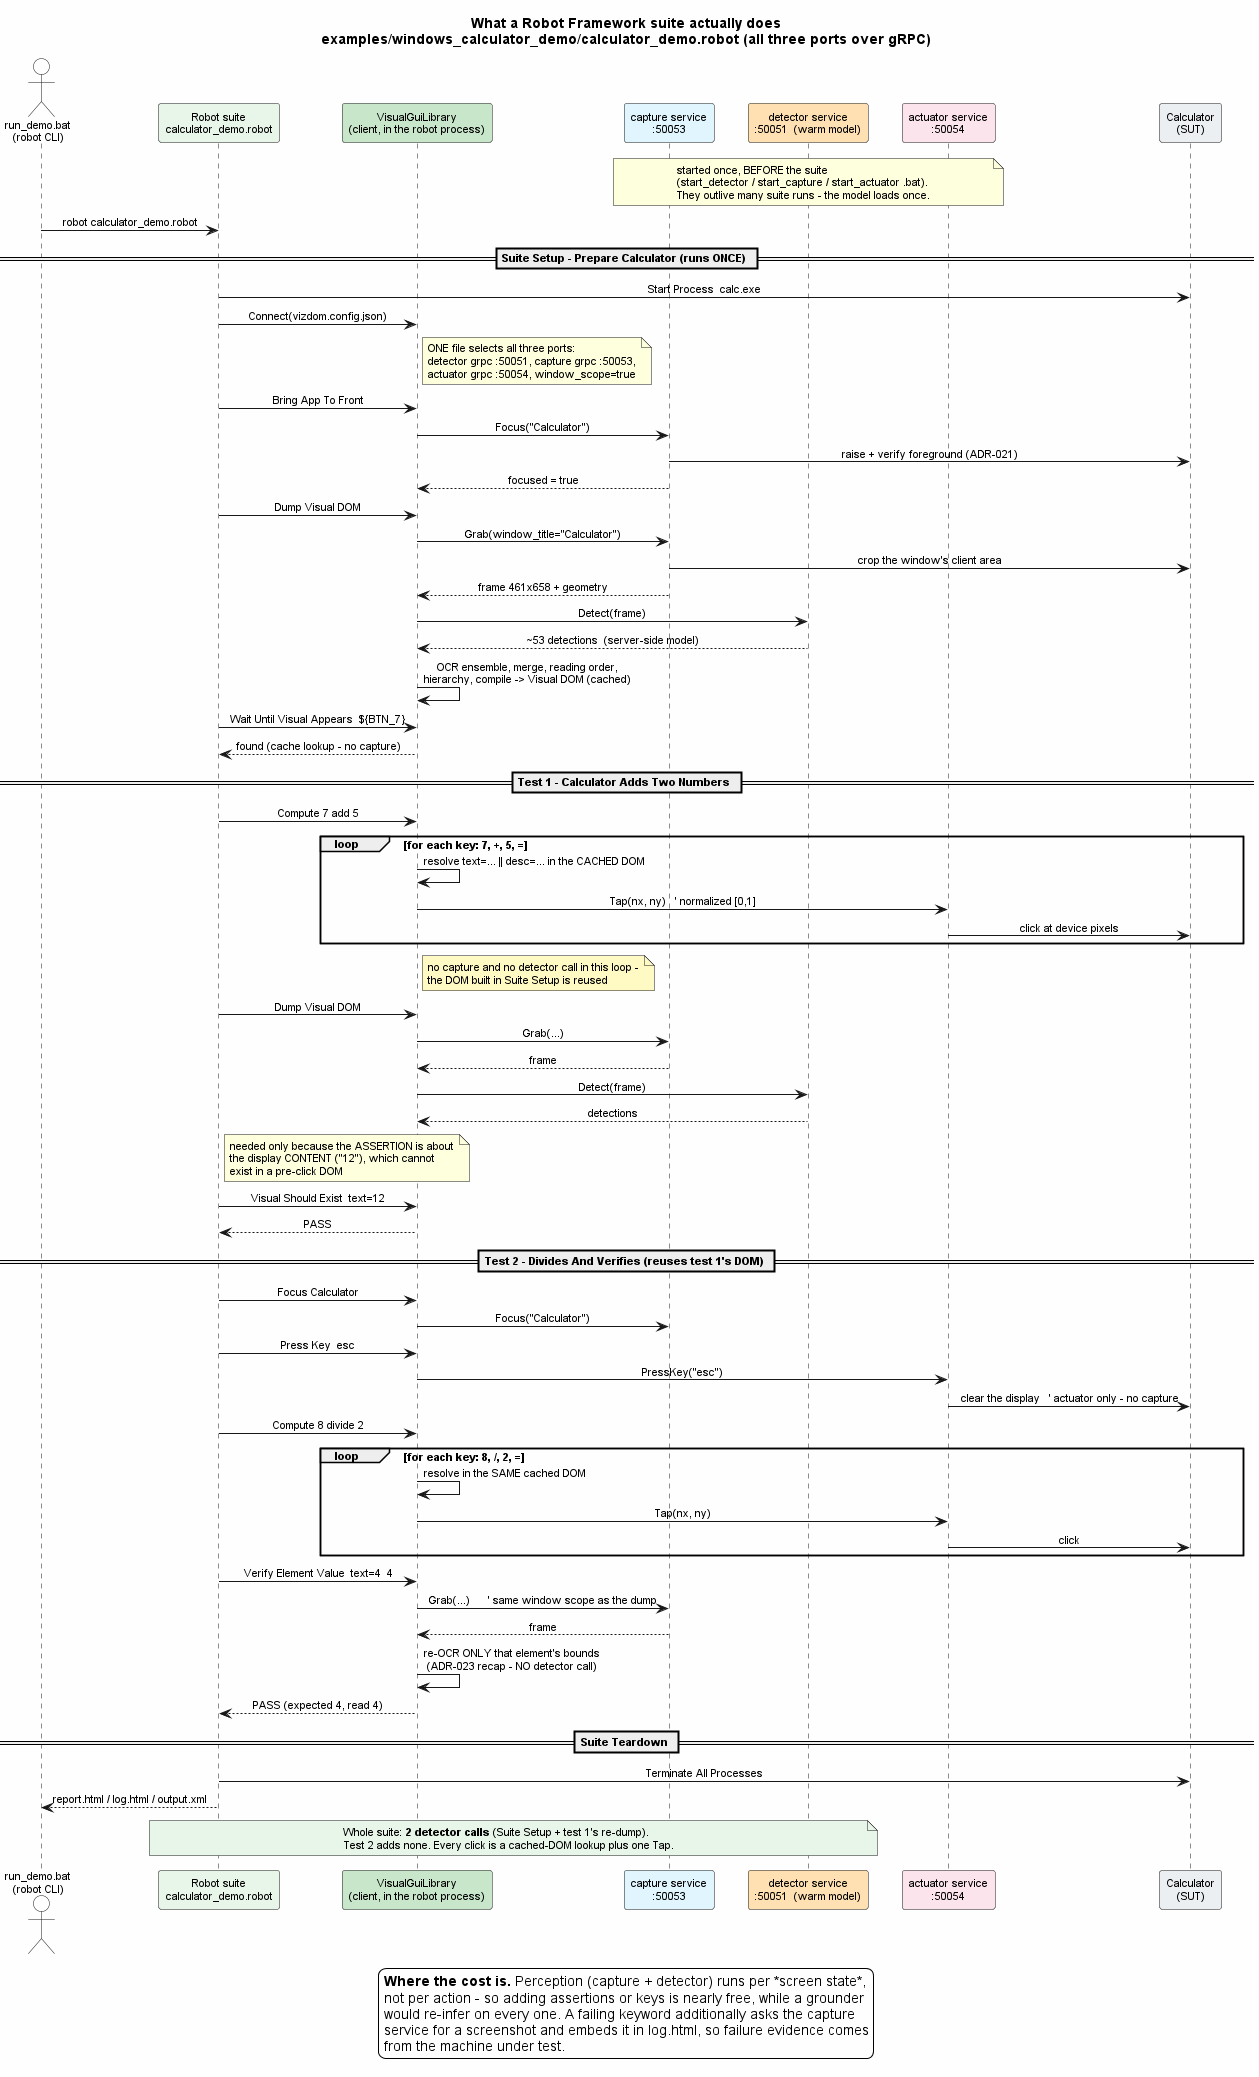

The diagram above was rendered by PlantUML. Its source (embedded in the PNG):
@startuml Robot_Suite_Sequence

skinparam backgroundColor #FEFEFE
skinparam defaultFontName Arial
skinparam defaultFontSize 11
skinparam sequenceMessageAlign center
skinparam ParticipantPadding 12
skinparam BoxPadding 10

title What a Robot Framework suite actually does\nexamples/windows_calculator_demo/calculator_demo.robot (all three ports over gRPC)

actor "run_demo.bat\n(robot CLI)" as cli #FFFFFF
participant "Robot suite\ncalculator_demo.robot" as suite #E8F5E9
participant "VisualGuiLibrary\n(client, in the robot process)" as lib #C8E6C9
participant "capture service\n:50053" as cap #E1F5FE
participant "detector service\n:50051  (warm model)" as det #FFE0B2
participant "actuator service\n:50054" as act #FCE4EC
participant "Calculator\n(SUT)" as sut #ECEFF1

note over cap, act
  started once, BEFORE the suite
  (start_detector / start_capture / start_actuator .bat).
  They outlive many suite runs - the model loads once.
end note

cli -> suite : robot calculator_demo.robot

== Suite Setup - Prepare Calculator (runs ONCE) ==
suite -> sut : Start Process  calc.exe
suite -> lib : Connect(vizdom.config.json)
note right of lib
  ONE file selects all three ports:
  detector grpc :50051, capture grpc :50053,
  actuator grpc :50054, window_scope=true
end note
suite -> lib : Bring App To Front
lib -> cap : Focus("Calculator")
cap -> sut : raise + verify foreground (ADR-021)
cap --> lib : focused = true
suite -> lib : Dump Visual DOM
lib -> cap : Grab(window_title="Calculator")
cap -> sut : crop the window's client area
cap --> lib : frame 461x658 + geometry
lib -> det : Detect(frame)
det --> lib : ~53 detections  (server-side model)
lib -> lib : OCR ensemble, merge, reading order,\nhierarchy, compile -> Visual DOM (cached)
suite -> lib : Wait Until Visual Appears  ${BTN_7}
lib --> suite : found (cache lookup - no capture)

== Test 1 - Calculator Adds Two Numbers ==
suite -> lib : Compute 7 add 5
loop for each key: 7, +, 5, =
  lib -> lib : resolve text=... || desc=... in the CACHED DOM
  lib -> act : Tap(nx, ny)   ' normalized [0,1]
  act -> sut : click at device pixels
end
note right of lib #FFF9C4
  no capture and no detector call in this loop -
  the DOM built in Suite Setup is reused
end note
suite -> lib : Dump Visual DOM
lib -> cap : Grab(...)
cap --> lib : frame
lib -> det : Detect(frame)
det --> lib : detections
note right of suite
  needed only because the ASSERTION is about
  the display CONTENT ("12"), which cannot
  exist in a pre-click DOM
end note
suite -> lib : Visual Should Exist  text=12
lib --> suite : PASS

== Test 2 - Divides And Verifies (reuses test 1's DOM) ==
suite -> lib : Focus Calculator
lib -> cap : Focus("Calculator")
suite -> lib : Press Key  esc
lib -> act : PressKey("esc")
act -> sut : clear the display   ' actuator only - no capture
suite -> lib : Compute 8 divide 2
loop for each key: 8, /, 2, =
  lib -> lib : resolve in the SAME cached DOM
  lib -> act : Tap(nx, ny)
  act -> sut : click
end
suite -> lib : Verify Element Value  text=4  4
lib -> cap : Grab(...)      ' same window scope as the dump
cap --> lib : frame
lib -> lib : re-OCR ONLY that element's bounds\n(ADR-023 recap - NO detector call)
lib --> suite : PASS (expected 4, read 4)

== Suite Teardown ==
suite -> sut : Terminate All Processes
suite --> cli : report.html / log.html / output.xml

note over suite, det #E8F5E9
  Whole suite: **2 detector calls** (Suite Setup + test 1's re-dump).
  Test 2 adds none. Every click is a cached-DOM lookup plus one Tap.
end note

legend bottom
  **Where the cost is.** Perception (capture + detector) runs per *screen state*,
  not per action - so adding assertions or keys is nearly free, while a grounder
  would re-infer on every one. A failing keyword additionally asks the capture
  service for a screenshot and embeds it in log.html, so failure evidence comes
  from the machine under test.
end legend

@enduml